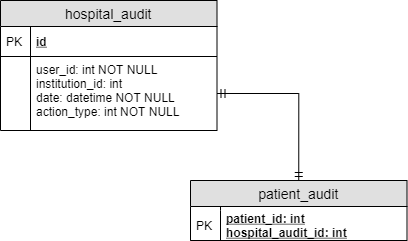

The diagram above was exported from draw.io. Its source (the exported page's mxGraphModel, read from the mxfile embedded in the PNG):
<mxGraphModel dx="868" dy="-687" grid="1" gridSize="10" guides="1" tooltips="1" connect="1" arrows="1" fold="1" page="1" pageScale="1" pageWidth="827" pageHeight="1169" math="0" shadow="0">
  <root>
    <mxCell id="fZRUzRBHDEBeuMtzhVEU-0" />
    <mxCell id="fZRUzRBHDEBeuMtzhVEU-1" parent="fZRUzRBHDEBeuMtzhVEU-0" />
    <mxCell id="fZRUzRBHDEBeuMtzhVEU-2" value="hospital_audit" style="swimlane;fontStyle=0;childLayout=stackLayout;horizontal=1;startSize=26;fillColor=#e0e0e0;horizontalStack=0;resizeParent=1;resizeParentMax=0;resizeLast=0;collapsible=1;marginBottom=0;swimlaneFillColor=#ffffff;align=center;fontSize=14;" vertex="1" parent="fZRUzRBHDEBeuMtzhVEU-1">
      <mxGeometry x="240" y="1680" width="216.5" height="130" as="geometry" />
    </mxCell>
    <mxCell id="fZRUzRBHDEBeuMtzhVEU-3" value="id" style="shape=partialRectangle;top=0;left=0;right=0;bottom=1;align=left;verticalAlign=middle;fillColor=none;spacingLeft=34;spacingRight=4;overflow=hidden;rotatable=0;points=[[0,0.5],[1,0.5]];portConstraint=eastwest;dropTarget=0;fontStyle=5;fontSize=12;" vertex="1" parent="fZRUzRBHDEBeuMtzhVEU-2">
      <mxGeometry y="26" width="216.5" height="30" as="geometry" />
    </mxCell>
    <mxCell id="fZRUzRBHDEBeuMtzhVEU-4" value="PK" style="shape=partialRectangle;top=0;left=0;bottom=0;fillColor=none;align=left;verticalAlign=middle;spacingLeft=4;spacingRight=4;overflow=hidden;rotatable=0;points=[];portConstraint=eastwest;part=1;fontSize=12;" vertex="1" connectable="0" parent="fZRUzRBHDEBeuMtzhVEU-3">
      <mxGeometry width="30" height="30" as="geometry" />
    </mxCell>
    <mxCell id="fZRUzRBHDEBeuMtzhVEU-5" value="user_id: int NOT NULL&#10;institution_id: int &#10;date: datetime NOT NULL&#10;action_type: int NOT NULL&#10;" style="shape=partialRectangle;top=0;left=0;right=0;bottom=0;align=left;verticalAlign=top;fillColor=none;spacingLeft=34;spacingRight=4;overflow=hidden;rotatable=0;points=[[0,0.5],[1,0.5]];portConstraint=eastwest;dropTarget=0;fontSize=12;" vertex="1" parent="fZRUzRBHDEBeuMtzhVEU-2">
      <mxGeometry y="56" width="216.5" height="74" as="geometry" />
    </mxCell>
    <mxCell id="fZRUzRBHDEBeuMtzhVEU-6" value="" style="shape=partialRectangle;top=0;left=0;bottom=0;fillColor=none;align=left;verticalAlign=top;spacingLeft=4;spacingRight=4;overflow=hidden;rotatable=0;points=[];portConstraint=eastwest;part=1;fontSize=12;" vertex="1" connectable="0" parent="fZRUzRBHDEBeuMtzhVEU-5">
      <mxGeometry width="30" height="73.99999999999997" as="geometry" />
    </mxCell>
    <mxCell id="fZRUzRBHDEBeuMtzhVEU-7" value="patient_audit" style="swimlane;fontStyle=0;childLayout=stackLayout;horizontal=1;startSize=26;fillColor=#e0e0e0;horizontalStack=0;resizeParent=1;resizeParentMax=0;resizeLast=0;collapsible=1;marginBottom=0;swimlaneFillColor=#ffffff;align=center;fontSize=14;" vertex="1" parent="fZRUzRBHDEBeuMtzhVEU-1">
      <mxGeometry x="430" y="1860" width="216.5" height="60" as="geometry" />
    </mxCell>
    <mxCell id="fZRUzRBHDEBeuMtzhVEU-8" value="" style="shape=partialRectangle;top=0;left=0;right=0;bottom=0;align=left;verticalAlign=top;fillColor=none;spacingLeft=34;spacingRight=4;overflow=hidden;rotatable=0;points=[[0,0.5],[1,0.5]];portConstraint=eastwest;dropTarget=0;fontSize=12;" vertex="1" parent="fZRUzRBHDEBeuMtzhVEU-7">
      <mxGeometry y="26" width="216.5" height="4" as="geometry" />
    </mxCell>
    <mxCell id="fZRUzRBHDEBeuMtzhVEU-9" value="" style="shape=partialRectangle;top=0;left=0;bottom=0;fillColor=none;align=left;verticalAlign=top;spacingLeft=4;spacingRight=4;overflow=hidden;rotatable=0;points=[];portConstraint=eastwest;part=1;fontSize=12;" vertex="1" connectable="0" parent="fZRUzRBHDEBeuMtzhVEU-8">
      <mxGeometry width="30" height="3.9999999999999987" as="geometry" />
    </mxCell>
    <mxCell id="fZRUzRBHDEBeuMtzhVEU-10" value="patient_id: int&#10;hospital_audit_id: int" style="shape=partialRectangle;top=0;left=0;right=0;bottom=1;align=left;verticalAlign=middle;fillColor=none;spacingLeft=34;spacingRight=4;overflow=hidden;rotatable=0;points=[[0,0.5],[1,0.5]];portConstraint=eastwest;dropTarget=0;fontStyle=5;fontSize=12;" vertex="1" parent="fZRUzRBHDEBeuMtzhVEU-7">
      <mxGeometry y="30" width="216.5" height="30" as="geometry" />
    </mxCell>
    <mxCell id="fZRUzRBHDEBeuMtzhVEU-11" value="PK" style="shape=partialRectangle;top=0;left=0;bottom=0;fillColor=none;align=left;verticalAlign=middle;spacingLeft=4;spacingRight=4;overflow=hidden;rotatable=0;points=[];portConstraint=eastwest;part=1;fontSize=12;" vertex="1" connectable="0" parent="fZRUzRBHDEBeuMtzhVEU-10">
      <mxGeometry width="30" height="30" as="geometry" />
    </mxCell>
    <mxCell id="fZRUzRBHDEBeuMtzhVEU-12" style="edgeStyle=orthogonalEdgeStyle;rounded=0;orthogonalLoop=1;jettySize=auto;html=1;entryX=0.5;entryY=0;entryDx=0;entryDy=0;fontSize=52;endArrow=ERmandOne;endFill=0;startArrow=ERmandOne;startFill=0;" edge="1" parent="fZRUzRBHDEBeuMtzhVEU-1" source="fZRUzRBHDEBeuMtzhVEU-5" target="fZRUzRBHDEBeuMtzhVEU-7">
      <mxGeometry relative="1" as="geometry" />
    </mxCell>
  </root>
</mxGraphModel>